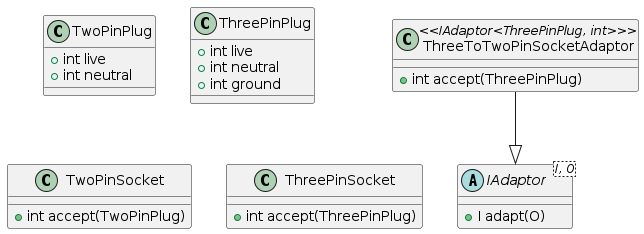

The diagram above was rendered by PlantUML. Its source (embedded in the PNG):
@startuml

abstract IAdaptor<I, O> {
    +I adapt(O)
}

class TwoPinPlug {
    +int live
    +int neutral
}

class ThreePinPlug {
    +int live
    +int neutral
    +int ground
}

class TwoPinSocket {
    +int accept(TwoPinPlug)
}

class ThreePinSocket {
    +int accept(ThreePinPlug)
}

class ThreeToTwoPinSocketAdaptor <<IAdaptor<ThreePinPlug, int>>> {
    +int accept(ThreePinPlug)
}

ThreeToTwoPinSocketAdaptor --|> IAdaptor

@enduml